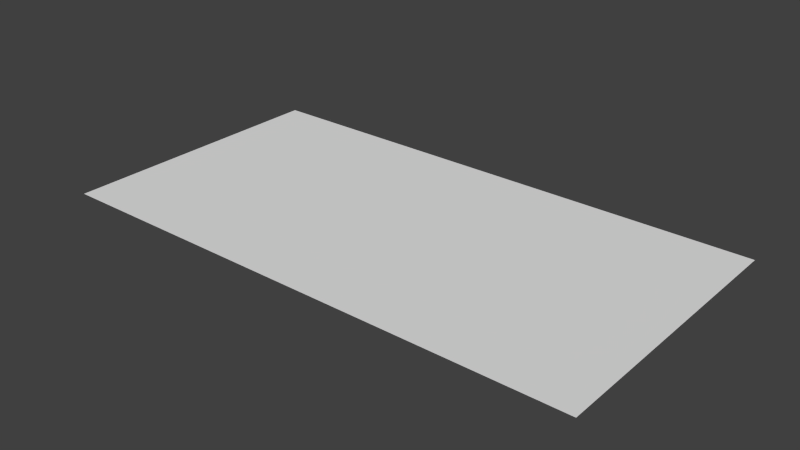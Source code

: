 # Source: Map.blend  (saved by Blender 2.73.0; exported with 4.5.12 LTS)
import bpy
from mathutils import Matrix  # noqa: F401  (used for matrix-valued properties, if any)

bpy.ops.wm.read_factory_settings(use_empty=True)
scene = bpy.context.scene
scene.name = 'Scene'

# ---- collections
col_collection_1 = bpy.data.collections.new('Collection 1'); scene.collection.children.link(col_collection_1)

# ---- materials (node trees are filled in below, after node groups)
mat_material_001 = bpy.data.materials.new('Material.001')
mat_material_001.alpha_threshold = 0.0
mat_material_001.use_transparent_shadow = False
mat_material_001.roughness = 0.5

# ---- material node trees

# ---- world
world_world = bpy.data.worlds.new('World'); scene.world = world_world
world_world.color = (0.05088, 0.05088, 0.05088)
world_world.use_sun_shadow = False
world_world.sun_shadow_jitter_overblur = 0.0
world_world.cycles.sampling_method = 'MANUAL'
world_world.cycles.sample_map_resolution = 256

# ---- meshes
me_plane = bpy.data.meshes.new('Plane')
me_plane.from_pydata([(-1.24, -0.426, 0.3883), (1.678, -0.426, 0.3883), (-1.24, 1.098, 0.3883), (1.678, 1.098, 0.3883)], [], [(0, 1, 3, 2)])
_uv = me_plane.uv_layers.new(name='UVMap')
_uv.uv.foreach_set('vector', [0.9949, 0.9902, 0.002162, 1.001, -0.006774, 0.001778, 1.001, -0.0152])
me_plane.materials.append(mat_material_001)
me_plane.use_remesh_preserve_volume = False
me_plane.use_remesh_preserve_attributes = False
me_plane.use_mirror_vertex_groups = False
me_plane.update()

# ---- objects
ob_map = bpy.data.objects.new('Map', me_plane)

# ---- transforms, parenting, visibility, modifiers, constraints
ob_map.location = (-1.033, -0.9892, -1.847)
ob_map.scale = (5.093, 5.093, 5.093)
ob_map.lineart.crease_threshold = 0.0

# ---- collection membership
col_collection_1.objects.link(ob_map)

# ---- scene / render settings (as saved in the file)
scene.frame_start = 1; scene.frame_end = 250; scene.frame_set(1)
scene.render.engine = 'BLENDER_EEVEE_NEXT'
scene.render.resolution_percentage = 50
scene.render.dither_intensity = 0.0
scene.cycles.use_denoising = False
scene.cycles.samples = 10
scene.cycles.sampling_pattern = 'TABULATED_SOBOL'
scene.cycles.light_sampling_threshold = 0.0
scene.cycles.use_adaptive_sampling = False
scene.cycles.use_light_tree = False
scene.cycles.blur_glossy = 0.0
scene.cycles.pixel_filter_type = 'GAUSSIAN'
scene.cycles.sample_clamp_indirect = 0.0
scene.view_settings.view_transform = 'Standard'
bpy.context.view_layer.update()

# ---- added for rendering (the .blend has no active camera and no usable light): camera, sun
cam_auto = bpy.data.cameras.new('AutoCamera')
cam_auto.lens = 50.0
cam_auto.sensor_width = 36.0
cam_auto.clip_end = 1000.0
ob_auto_camera = bpy.data.objects.new('AutoCamera', cam_auto)
scene.collection.objects.link(ob_auto_camera)
ob_auto_camera.location = (15.5967, -17.895, 12.5424)
ob_auto_camera.rotation_euler = (1.09748, -7.21219e-08, 0.694738)
scene.camera = ob_auto_camera
light_auto_sun = bpy.data.lights.new('AutoSun', 'SUN')
light_auto_sun.energy = 3.0
light_auto_sun.angle = 0.0523599
ob_auto_sun = bpy.data.objects.new('AutoSun', light_auto_sun)
scene.collection.objects.link(ob_auto_sun)
ob_auto_sun.rotation_euler = (0.872665, 0.174533, 0.523599)
bpy.context.view_layer.update()
